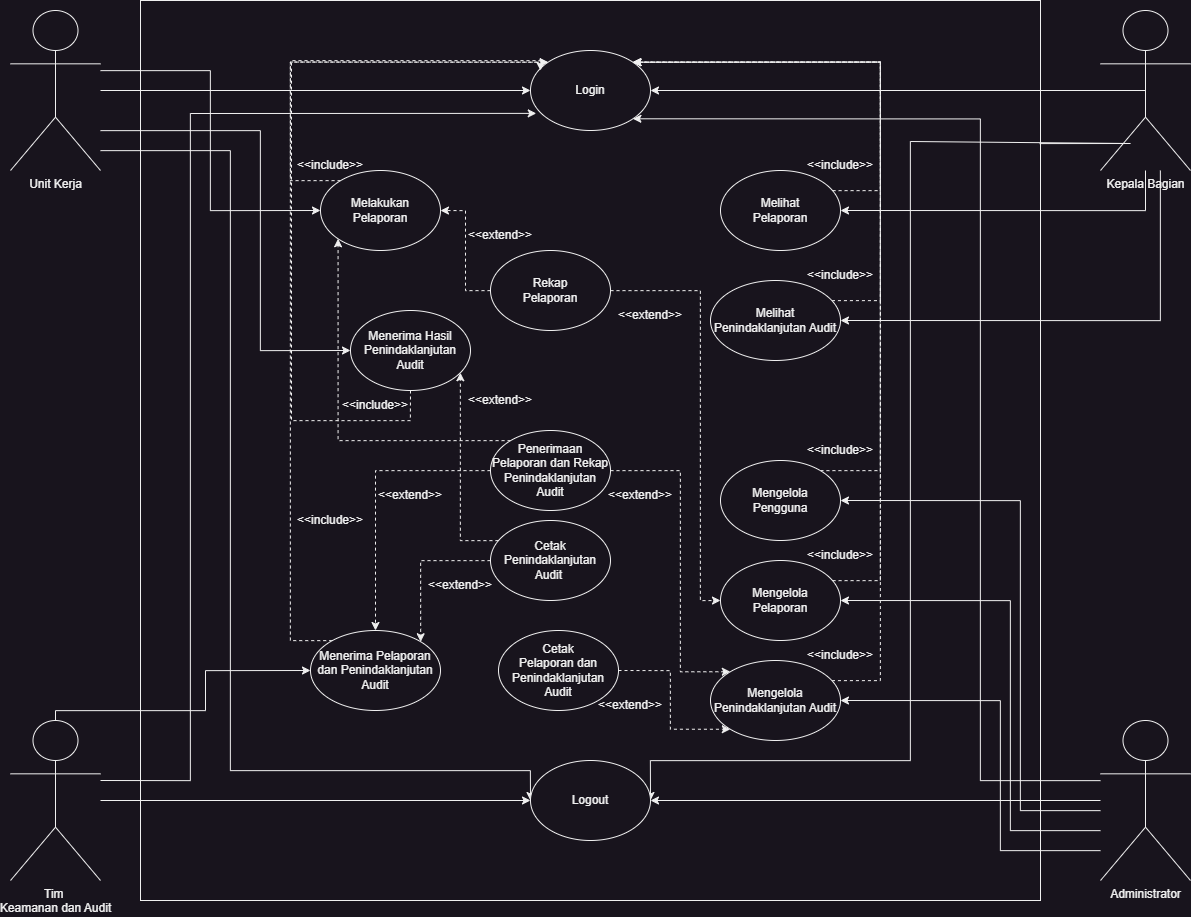

The diagram above was exported from draw.io. Its source (the exported page's mxGraphModel, read from the mxfile embedded in the PNG):
<mxGraphModel dx="1379" dy="1549" grid="1" gridSize="10" guides="1" tooltips="1" connect="1" arrows="1" fold="1" page="1" pageScale="1" pageWidth="850" pageHeight="1100" math="0" shadow="0">
  <root>
    <mxCell id="0" />
    <mxCell id="1" parent="0" />
    <mxCell id="cfRVP1dk4FAgaAwk9vHZ-2" value="" style="whiteSpace=wrap;html=1;aspect=fixed;" parent="1" vertex="1">
      <mxGeometry x="1700" y="80" width="900" height="900" as="geometry" />
    </mxCell>
    <mxCell id="cfRVP1dk4FAgaAwk9vHZ-3" style="edgeStyle=orthogonalEdgeStyle;rounded=0;orthogonalLoop=1;jettySize=auto;html=1;entryX=0;entryY=0.5;entryDx=0;entryDy=0;" parent="1" source="cfRVP1dk4FAgaAwk9vHZ-6" target="cfRVP1dk4FAgaAwk9vHZ-22" edge="1">
      <mxGeometry relative="1" as="geometry" />
    </mxCell>
    <mxCell id="cfRVP1dk4FAgaAwk9vHZ-4" style="edgeStyle=orthogonalEdgeStyle;rounded=0;orthogonalLoop=1;jettySize=auto;html=1;entryX=0;entryY=0.5;entryDx=0;entryDy=0;" parent="1" source="cfRVP1dk4FAgaAwk9vHZ-6" target="cfRVP1dk4FAgaAwk9vHZ-23" edge="1">
      <mxGeometry relative="1" as="geometry">
        <Array as="points">
          <mxPoint x="1790" y="230" />
          <mxPoint x="1790" y="850" />
          <mxPoint x="2090" y="850" />
        </Array>
      </mxGeometry>
    </mxCell>
    <mxCell id="cfRVP1dk4FAgaAwk9vHZ-5" style="edgeStyle=orthogonalEdgeStyle;rounded=0;orthogonalLoop=1;jettySize=auto;html=1;entryX=0;entryY=0.5;entryDx=0;entryDy=0;" parent="1" source="cfRVP1dk4FAgaAwk9vHZ-6" target="cfRVP1dk4FAgaAwk9vHZ-25" edge="1">
      <mxGeometry relative="1" as="geometry">
        <Array as="points">
          <mxPoint x="1770" y="150" />
          <mxPoint x="1770" y="290" />
        </Array>
      </mxGeometry>
    </mxCell>
    <mxCell id="cfRVP1dk4FAgaAwk9vHZ-73" style="edgeStyle=orthogonalEdgeStyle;rounded=0;orthogonalLoop=1;jettySize=auto;html=1;entryX=0;entryY=0.5;entryDx=0;entryDy=0;" parent="1" source="cfRVP1dk4FAgaAwk9vHZ-6" target="cfRVP1dk4FAgaAwk9vHZ-72" edge="1">
      <mxGeometry relative="1" as="geometry">
        <Array as="points">
          <mxPoint x="1820" y="210" />
          <mxPoint x="1820" y="430" />
        </Array>
      </mxGeometry>
    </mxCell>
    <mxCell id="cfRVP1dk4FAgaAwk9vHZ-6" value="Unit Kerja" style="shape=umlActor;verticalLabelPosition=bottom;verticalAlign=top;html=1;outlineConnect=0;" parent="1" vertex="1">
      <mxGeometry x="1570" y="90" width="90" height="160" as="geometry" />
    </mxCell>
    <mxCell id="cfRVP1dk4FAgaAwk9vHZ-7" style="edgeStyle=orthogonalEdgeStyle;rounded=0;orthogonalLoop=1;jettySize=auto;html=1;entryX=0;entryY=0.5;entryDx=0;entryDy=0;" parent="1" source="cfRVP1dk4FAgaAwk9vHZ-10" target="cfRVP1dk4FAgaAwk9vHZ-23" edge="1">
      <mxGeometry relative="1" as="geometry" />
    </mxCell>
    <mxCell id="cfRVP1dk4FAgaAwk9vHZ-8" style="edgeStyle=orthogonalEdgeStyle;rounded=0;orthogonalLoop=1;jettySize=auto;html=1;entryX=0.048;entryY=0.786;entryDx=0;entryDy=0;entryPerimeter=0;" parent="1" target="cfRVP1dk4FAgaAwk9vHZ-22" edge="1">
      <mxGeometry relative="1" as="geometry">
        <mxPoint x="2080" y="190" as="targetPoint" />
        <mxPoint x="1660" y="860" as="sourcePoint" />
        <Array as="points">
          <mxPoint x="1750" y="860" />
          <mxPoint x="1750" y="193" />
        </Array>
      </mxGeometry>
    </mxCell>
    <mxCell id="cfRVP1dk4FAgaAwk9vHZ-9" style="edgeStyle=orthogonalEdgeStyle;rounded=0;orthogonalLoop=1;jettySize=auto;html=1;entryX=0;entryY=0.5;entryDx=0;entryDy=0;" parent="1" source="cfRVP1dk4FAgaAwk9vHZ-10" target="cfRVP1dk4FAgaAwk9vHZ-27" edge="1">
      <mxGeometry relative="1" as="geometry">
        <Array as="points">
          <mxPoint x="1615" y="790" />
          <mxPoint x="1765" y="790" />
          <mxPoint x="1765" y="750" />
        </Array>
      </mxGeometry>
    </mxCell>
    <mxCell id="cfRVP1dk4FAgaAwk9vHZ-10" value="Tim&amp;nbsp;&lt;div&gt;Keamanan dan Audit&lt;/div&gt;" style="shape=umlActor;verticalLabelPosition=bottom;verticalAlign=top;html=1;outlineConnect=0;" parent="1" vertex="1">
      <mxGeometry x="1570" y="800" width="90" height="160" as="geometry" />
    </mxCell>
    <mxCell id="cfRVP1dk4FAgaAwk9vHZ-11" style="edgeStyle=orthogonalEdgeStyle;rounded=0;orthogonalLoop=1;jettySize=auto;html=1;entryX=1;entryY=0.5;entryDx=0;entryDy=0;exitX=0.5;exitY=0.5;exitDx=0;exitDy=0;exitPerimeter=0;" parent="1" source="cfRVP1dk4FAgaAwk9vHZ-15" target="cfRVP1dk4FAgaAwk9vHZ-22" edge="1">
      <mxGeometry relative="1" as="geometry">
        <mxPoint x="2600" y="170" as="sourcePoint" />
      </mxGeometry>
    </mxCell>
    <mxCell id="cfRVP1dk4FAgaAwk9vHZ-12" style="edgeStyle=orthogonalEdgeStyle;rounded=0;orthogonalLoop=1;jettySize=auto;html=1;entryX=1;entryY=0.5;entryDx=0;entryDy=0;exitX=0.999;exitY=0.159;exitDx=0;exitDy=0;exitPerimeter=0;" parent="1" source="cfRVP1dk4FAgaAwk9vHZ-2" target="cfRVP1dk4FAgaAwk9vHZ-23" edge="1">
      <mxGeometry relative="1" as="geometry">
        <mxPoint x="2730" y="220" as="sourcePoint" />
        <mxPoint x="2280" y="930" as="targetPoint" />
        <Array as="points">
          <mxPoint x="2690" y="223" />
          <mxPoint x="2690" y="221" />
          <mxPoint x="2470" y="221" />
          <mxPoint x="2470" y="840" />
          <mxPoint x="2210" y="840" />
        </Array>
      </mxGeometry>
    </mxCell>
    <mxCell id="cfRVP1dk4FAgaAwk9vHZ-13" style="edgeStyle=orthogonalEdgeStyle;rounded=0;orthogonalLoop=1;jettySize=auto;html=1;entryX=1;entryY=0.5;entryDx=0;entryDy=0;" parent="1" source="cfRVP1dk4FAgaAwk9vHZ-15" target="cfRVP1dk4FAgaAwk9vHZ-29" edge="1">
      <mxGeometry relative="1" as="geometry">
        <Array as="points">
          <mxPoint x="2705" y="290" />
        </Array>
      </mxGeometry>
    </mxCell>
    <mxCell id="cfRVP1dk4FAgaAwk9vHZ-14" style="edgeStyle=orthogonalEdgeStyle;rounded=0;orthogonalLoop=1;jettySize=auto;html=1;entryX=1;entryY=0.5;entryDx=0;entryDy=0;" parent="1" source="cfRVP1dk4FAgaAwk9vHZ-15" target="cfRVP1dk4FAgaAwk9vHZ-45" edge="1">
      <mxGeometry relative="1" as="geometry">
        <Array as="points">
          <mxPoint x="2720" y="400" />
        </Array>
      </mxGeometry>
    </mxCell>
    <mxCell id="cfRVP1dk4FAgaAwk9vHZ-15" value="Kepala Bagian" style="shape=umlActor;verticalLabelPosition=bottom;verticalAlign=top;html=1;outlineConnect=0;" parent="1" vertex="1">
      <mxGeometry x="2660" y="90" width="90" height="160" as="geometry" />
    </mxCell>
    <mxCell id="cfRVP1dk4FAgaAwk9vHZ-16" style="edgeStyle=orthogonalEdgeStyle;rounded=0;orthogonalLoop=1;jettySize=auto;html=1;" parent="1" source="cfRVP1dk4FAgaAwk9vHZ-21" target="cfRVP1dk4FAgaAwk9vHZ-23" edge="1">
      <mxGeometry relative="1" as="geometry" />
    </mxCell>
    <mxCell id="cfRVP1dk4FAgaAwk9vHZ-17" style="edgeStyle=orthogonalEdgeStyle;rounded=0;orthogonalLoop=1;jettySize=auto;html=1;entryX=1;entryY=1;entryDx=0;entryDy=0;" parent="1" source="cfRVP1dk4FAgaAwk9vHZ-21" target="cfRVP1dk4FAgaAwk9vHZ-22" edge="1">
      <mxGeometry relative="1" as="geometry">
        <Array as="points">
          <mxPoint x="2540" y="860" />
          <mxPoint x="2540" y="198" />
        </Array>
      </mxGeometry>
    </mxCell>
    <mxCell id="cfRVP1dk4FAgaAwk9vHZ-18" style="edgeStyle=orthogonalEdgeStyle;rounded=0;orthogonalLoop=1;jettySize=auto;html=1;entryX=1;entryY=0.5;entryDx=0;entryDy=0;" parent="1" source="cfRVP1dk4FAgaAwk9vHZ-21" target="cfRVP1dk4FAgaAwk9vHZ-47" edge="1">
      <mxGeometry relative="1" as="geometry">
        <Array as="points">
          <mxPoint x="2560" y="930" />
          <mxPoint x="2560" y="780" />
        </Array>
      </mxGeometry>
    </mxCell>
    <mxCell id="cfRVP1dk4FAgaAwk9vHZ-19" style="edgeStyle=orthogonalEdgeStyle;rounded=0;orthogonalLoop=1;jettySize=auto;html=1;entryX=1;entryY=0.5;entryDx=0;entryDy=0;" parent="1" source="cfRVP1dk4FAgaAwk9vHZ-21" target="cfRVP1dk4FAgaAwk9vHZ-31" edge="1">
      <mxGeometry relative="1" as="geometry">
        <Array as="points">
          <mxPoint x="2570" y="910" />
          <mxPoint x="2570" y="680" />
        </Array>
      </mxGeometry>
    </mxCell>
    <mxCell id="cfRVP1dk4FAgaAwk9vHZ-20" style="edgeStyle=orthogonalEdgeStyle;rounded=0;orthogonalLoop=1;jettySize=auto;html=1;entryX=1;entryY=0.5;entryDx=0;entryDy=0;" parent="1" source="cfRVP1dk4FAgaAwk9vHZ-21" target="cfRVP1dk4FAgaAwk9vHZ-49" edge="1">
      <mxGeometry relative="1" as="geometry">
        <Array as="points">
          <mxPoint x="2580" y="890" />
          <mxPoint x="2580" y="580" />
        </Array>
      </mxGeometry>
    </mxCell>
    <mxCell id="cfRVP1dk4FAgaAwk9vHZ-21" value="Administrator" style="shape=umlActor;verticalLabelPosition=bottom;verticalAlign=top;html=1;outlineConnect=0;" parent="1" vertex="1">
      <mxGeometry x="2660" y="800" width="90" height="160" as="geometry" />
    </mxCell>
    <mxCell id="cfRVP1dk4FAgaAwk9vHZ-22" value="Login" style="ellipse;whiteSpace=wrap;html=1;" parent="1" vertex="1">
      <mxGeometry x="2090" y="130" width="120" height="80" as="geometry" />
    </mxCell>
    <mxCell id="cfRVP1dk4FAgaAwk9vHZ-23" value="Logout" style="ellipse;whiteSpace=wrap;html=1;" parent="1" vertex="1">
      <mxGeometry x="2090" y="840" width="120" height="80" as="geometry" />
    </mxCell>
    <mxCell id="cfRVP1dk4FAgaAwk9vHZ-24" style="edgeStyle=orthogonalEdgeStyle;rounded=0;orthogonalLoop=1;jettySize=auto;html=1;entryX=0;entryY=0;entryDx=0;entryDy=0;dashed=1;" parent="1" source="cfRVP1dk4FAgaAwk9vHZ-25" target="cfRVP1dk4FAgaAwk9vHZ-22" edge="1">
      <mxGeometry relative="1" as="geometry">
        <Array as="points">
          <mxPoint x="1850" y="260" />
          <mxPoint x="1850" y="142" />
        </Array>
      </mxGeometry>
    </mxCell>
    <mxCell id="cfRVP1dk4FAgaAwk9vHZ-25" value="Melakukan&lt;br&gt;Pelaporan" style="ellipse;whiteSpace=wrap;html=1;" parent="1" vertex="1">
      <mxGeometry x="1880" y="250" width="120" height="80" as="geometry" />
    </mxCell>
    <mxCell id="cfRVP1dk4FAgaAwk9vHZ-26" style="edgeStyle=orthogonalEdgeStyle;rounded=0;orthogonalLoop=1;jettySize=auto;html=1;entryX=0;entryY=0;entryDx=0;entryDy=0;dashed=1;" parent="1" source="cfRVP1dk4FAgaAwk9vHZ-27" target="cfRVP1dk4FAgaAwk9vHZ-22" edge="1">
      <mxGeometry relative="1" as="geometry">
        <Array as="points">
          <mxPoint x="1850" y="720" />
          <mxPoint x="1850" y="142" />
        </Array>
      </mxGeometry>
    </mxCell>
    <mxCell id="cfRVP1dk4FAgaAwk9vHZ-27" value="Menerima Pelaporan dan Penindaklanjutan Audit" style="ellipse;whiteSpace=wrap;html=1;" parent="1" vertex="1">
      <mxGeometry x="1870" y="710" width="130" height="80" as="geometry" />
    </mxCell>
    <mxCell id="cfRVP1dk4FAgaAwk9vHZ-28" style="edgeStyle=orthogonalEdgeStyle;rounded=0;orthogonalLoop=1;jettySize=auto;html=1;entryX=1;entryY=0;entryDx=0;entryDy=0;dashed=1;" parent="1" source="cfRVP1dk4FAgaAwk9vHZ-29" target="cfRVP1dk4FAgaAwk9vHZ-22" edge="1">
      <mxGeometry relative="1" as="geometry">
        <Array as="points">
          <mxPoint x="2440" y="270" />
          <mxPoint x="2440" y="142" />
        </Array>
      </mxGeometry>
    </mxCell>
    <mxCell id="cfRVP1dk4FAgaAwk9vHZ-29" value="Melihat&lt;br&gt;Pelaporan" style="ellipse;whiteSpace=wrap;html=1;" parent="1" vertex="1">
      <mxGeometry x="2280" y="250" width="120" height="80" as="geometry" />
    </mxCell>
    <mxCell id="cfRVP1dk4FAgaAwk9vHZ-30" style="edgeStyle=orthogonalEdgeStyle;rounded=0;orthogonalLoop=1;jettySize=auto;html=1;entryX=1;entryY=0;entryDx=0;entryDy=0;dashed=1;" parent="1" source="cfRVP1dk4FAgaAwk9vHZ-31" target="cfRVP1dk4FAgaAwk9vHZ-22" edge="1">
      <mxGeometry relative="1" as="geometry">
        <Array as="points">
          <mxPoint x="2440" y="660" />
          <mxPoint x="2440" y="142" />
        </Array>
      </mxGeometry>
    </mxCell>
    <mxCell id="cfRVP1dk4FAgaAwk9vHZ-31" value="Mengelola&lt;br&gt;Pelaporan" style="ellipse;whiteSpace=wrap;html=1;" parent="1" vertex="1">
      <mxGeometry x="2280" y="640" width="120" height="80" as="geometry" />
    </mxCell>
    <mxCell id="cfRVP1dk4FAgaAwk9vHZ-32" style="edgeStyle=orthogonalEdgeStyle;rounded=0;orthogonalLoop=1;jettySize=auto;html=1;entryX=1;entryY=0.5;entryDx=0;entryDy=0;dashed=1;" parent="1" source="cfRVP1dk4FAgaAwk9vHZ-34" target="cfRVP1dk4FAgaAwk9vHZ-25" edge="1">
      <mxGeometry relative="1" as="geometry" />
    </mxCell>
    <mxCell id="cfRVP1dk4FAgaAwk9vHZ-33" style="edgeStyle=orthogonalEdgeStyle;rounded=0;orthogonalLoop=1;jettySize=auto;html=1;entryX=0;entryY=0.5;entryDx=0;entryDy=0;dashed=1;" parent="1" source="cfRVP1dk4FAgaAwk9vHZ-34" target="cfRVP1dk4FAgaAwk9vHZ-31" edge="1">
      <mxGeometry relative="1" as="geometry">
        <Array as="points">
          <mxPoint x="2260" y="370" />
          <mxPoint x="2260" y="680" />
        </Array>
      </mxGeometry>
    </mxCell>
    <mxCell id="cfRVP1dk4FAgaAwk9vHZ-34" value="Rekap&lt;br&gt;Pelaporan" style="ellipse;whiteSpace=wrap;html=1;" parent="1" vertex="1">
      <mxGeometry x="2050" y="330" width="120" height="80" as="geometry" />
    </mxCell>
    <mxCell id="cfRVP1dk4FAgaAwk9vHZ-38" style="edgeStyle=orthogonalEdgeStyle;rounded=0;orthogonalLoop=1;jettySize=auto;html=1;entryX=0.5;entryY=0;entryDx=0;entryDy=0;dashed=1;" parent="1" source="cfRVP1dk4FAgaAwk9vHZ-40" target="cfRVP1dk4FAgaAwk9vHZ-27" edge="1">
      <mxGeometry relative="1" as="geometry" />
    </mxCell>
    <mxCell id="cfRVP1dk4FAgaAwk9vHZ-39" style="edgeStyle=orthogonalEdgeStyle;rounded=0;orthogonalLoop=1;jettySize=auto;html=1;entryX=0;entryY=0;entryDx=0;entryDy=0;dashed=1;" parent="1" source="cfRVP1dk4FAgaAwk9vHZ-40" target="cfRVP1dk4FAgaAwk9vHZ-47" edge="1">
      <mxGeometry relative="1" as="geometry">
        <Array as="points">
          <mxPoint x="2240" y="550" />
          <mxPoint x="2240" y="751" />
        </Array>
      </mxGeometry>
    </mxCell>
    <mxCell id="cfRVP1dk4FAgaAwk9vHZ-67" style="edgeStyle=orthogonalEdgeStyle;rounded=0;orthogonalLoop=1;jettySize=auto;html=1;entryX=0;entryY=1;entryDx=0;entryDy=0;dashed=1;" parent="1" source="cfRVP1dk4FAgaAwk9vHZ-40" target="cfRVP1dk4FAgaAwk9vHZ-25" edge="1">
      <mxGeometry relative="1" as="geometry">
        <Array as="points">
          <mxPoint x="1898" y="520" />
        </Array>
      </mxGeometry>
    </mxCell>
    <mxCell id="cfRVP1dk4FAgaAwk9vHZ-40" value="&lt;div&gt;Penerimaan Pelaporan dan Rekap Penindaklanjutan Audit&lt;br&gt;&lt;/div&gt;" style="ellipse;whiteSpace=wrap;html=1;" parent="1" vertex="1">
      <mxGeometry x="2050" y="510" width="120" height="80" as="geometry" />
    </mxCell>
    <mxCell id="cfRVP1dk4FAgaAwk9vHZ-41" style="edgeStyle=orthogonalEdgeStyle;rounded=0;orthogonalLoop=1;jettySize=auto;html=1;entryX=1;entryY=0;entryDx=0;entryDy=0;dashed=1;" parent="1" source="cfRVP1dk4FAgaAwk9vHZ-43" target="cfRVP1dk4FAgaAwk9vHZ-27" edge="1">
      <mxGeometry relative="1" as="geometry" />
    </mxCell>
    <mxCell id="cfRVP1dk4FAgaAwk9vHZ-42" style="edgeStyle=orthogonalEdgeStyle;rounded=0;orthogonalLoop=1;jettySize=auto;html=1;entryX=0;entryY=1;entryDx=0;entryDy=0;dashed=1;exitX=1;exitY=0.5;exitDx=0;exitDy=0;" parent="1" source="cfRVP1dk4FAgaAwk9vHZ-65" target="cfRVP1dk4FAgaAwk9vHZ-47" edge="1">
      <mxGeometry relative="1" as="geometry">
        <Array as="points">
          <mxPoint x="2230" y="750" />
          <mxPoint x="2230" y="808" />
        </Array>
      </mxGeometry>
    </mxCell>
    <mxCell id="cfRVP1dk4FAgaAwk9vHZ-74" style="edgeStyle=orthogonalEdgeStyle;rounded=0;orthogonalLoop=1;jettySize=auto;html=1;dashed=1;" parent="1" source="cfRVP1dk4FAgaAwk9vHZ-43" target="cfRVP1dk4FAgaAwk9vHZ-72" edge="1">
      <mxGeometry relative="1" as="geometry">
        <Array as="points">
          <mxPoint x="2020" y="620" />
        </Array>
      </mxGeometry>
    </mxCell>
    <mxCell id="cfRVP1dk4FAgaAwk9vHZ-43" value="Cetak&lt;br&gt;Penindaklanjutan Audit&amp;nbsp;" style="ellipse;whiteSpace=wrap;html=1;" parent="1" vertex="1">
      <mxGeometry x="2050" y="600" width="120" height="80" as="geometry" />
    </mxCell>
    <mxCell id="cfRVP1dk4FAgaAwk9vHZ-44" style="edgeStyle=orthogonalEdgeStyle;rounded=0;orthogonalLoop=1;jettySize=auto;html=1;entryX=1;entryY=0;entryDx=0;entryDy=0;dashed=1;" parent="1" source="cfRVP1dk4FAgaAwk9vHZ-45" target="cfRVP1dk4FAgaAwk9vHZ-22" edge="1">
      <mxGeometry relative="1" as="geometry">
        <Array as="points">
          <mxPoint x="2440" y="380" />
          <mxPoint x="2440" y="142" />
        </Array>
      </mxGeometry>
    </mxCell>
    <mxCell id="cfRVP1dk4FAgaAwk9vHZ-45" value="Melihat Penindaklanjutan Audit" style="ellipse;whiteSpace=wrap;html=1;" parent="1" vertex="1">
      <mxGeometry x="2270" y="360" width="130" height="80" as="geometry" />
    </mxCell>
    <mxCell id="cfRVP1dk4FAgaAwk9vHZ-46" style="edgeStyle=orthogonalEdgeStyle;rounded=0;orthogonalLoop=1;jettySize=auto;html=1;entryX=1;entryY=0;entryDx=0;entryDy=0;dashed=1;" parent="1" source="cfRVP1dk4FAgaAwk9vHZ-47" target="cfRVP1dk4FAgaAwk9vHZ-22" edge="1">
      <mxGeometry relative="1" as="geometry">
        <Array as="points">
          <mxPoint x="2440" y="760" />
          <mxPoint x="2440" y="142" />
        </Array>
      </mxGeometry>
    </mxCell>
    <mxCell id="cfRVP1dk4FAgaAwk9vHZ-47" value="Mengelola Penindaklanjutan Audit" style="ellipse;whiteSpace=wrap;html=1;" parent="1" vertex="1">
      <mxGeometry x="2270" y="740" width="130" height="80" as="geometry" />
    </mxCell>
    <mxCell id="cfRVP1dk4FAgaAwk9vHZ-48" style="edgeStyle=orthogonalEdgeStyle;rounded=0;orthogonalLoop=1;jettySize=auto;html=1;entryX=1;entryY=0;entryDx=0;entryDy=0;dashed=1;" parent="1" source="cfRVP1dk4FAgaAwk9vHZ-49" target="cfRVP1dk4FAgaAwk9vHZ-22" edge="1">
      <mxGeometry relative="1" as="geometry">
        <Array as="points">
          <mxPoint x="2440" y="550" />
          <mxPoint x="2440" y="142" />
        </Array>
      </mxGeometry>
    </mxCell>
    <mxCell id="cfRVP1dk4FAgaAwk9vHZ-49" value="Mengelola&lt;br&gt;Pengguna" style="ellipse;whiteSpace=wrap;html=1;" parent="1" vertex="1">
      <mxGeometry x="2280" y="540" width="120" height="80" as="geometry" />
    </mxCell>
    <mxCell id="cfRVP1dk4FAgaAwk9vHZ-50" value="&amp;lt;&amp;lt;extend&amp;gt;&amp;gt;" style="text;html=1;align=center;verticalAlign=middle;whiteSpace=wrap;rounded=0;" parent="1" vertex="1">
      <mxGeometry x="2030" y="300" width="60" height="30" as="geometry" />
    </mxCell>
    <mxCell id="cfRVP1dk4FAgaAwk9vHZ-52" value="&amp;lt;&amp;lt;extend&amp;gt;&amp;gt;" style="text;html=1;align=center;verticalAlign=middle;whiteSpace=wrap;rounded=0;" parent="1" vertex="1">
      <mxGeometry x="1940" y="560" width="60" height="30" as="geometry" />
    </mxCell>
    <mxCell id="cfRVP1dk4FAgaAwk9vHZ-53" value="&amp;lt;&amp;lt;extend&amp;gt;&amp;gt;" style="text;html=1;align=center;verticalAlign=middle;whiteSpace=wrap;rounded=0;" parent="1" vertex="1">
      <mxGeometry x="1990" y="650" width="60" height="30" as="geometry" />
    </mxCell>
    <mxCell id="cfRVP1dk4FAgaAwk9vHZ-55" value="&amp;lt;&amp;lt;extend&amp;gt;&amp;gt;" style="text;html=1;align=center;verticalAlign=middle;whiteSpace=wrap;rounded=0;" parent="1" vertex="1">
      <mxGeometry x="2180" y="380" width="60" height="30" as="geometry" />
    </mxCell>
    <mxCell id="cfRVP1dk4FAgaAwk9vHZ-56" value="&amp;lt;&amp;lt;extend&amp;gt;&amp;gt;" style="text;html=1;align=center;verticalAlign=middle;whiteSpace=wrap;rounded=0;" parent="1" vertex="1">
      <mxGeometry x="2170" y="560" width="60" height="30" as="geometry" />
    </mxCell>
    <mxCell id="cfRVP1dk4FAgaAwk9vHZ-57" value="&amp;lt;&amp;lt;extend&amp;gt;&amp;gt;" style="text;html=1;align=center;verticalAlign=middle;whiteSpace=wrap;rounded=0;" parent="1" vertex="1">
      <mxGeometry x="2160" y="770" width="60" height="30" as="geometry" />
    </mxCell>
    <mxCell id="cfRVP1dk4FAgaAwk9vHZ-58" value="&amp;lt;&amp;lt;include&amp;gt;&amp;gt;" style="text;html=1;align=center;verticalAlign=middle;whiteSpace=wrap;rounded=0;" parent="1" vertex="1">
      <mxGeometry x="1860" y="585" width="60" height="30" as="geometry" />
    </mxCell>
    <mxCell id="cfRVP1dk4FAgaAwk9vHZ-59" value="&amp;lt;&amp;lt;include&amp;gt;&amp;gt;" style="text;html=1;align=center;verticalAlign=middle;whiteSpace=wrap;rounded=0;" parent="1" vertex="1">
      <mxGeometry x="1860" y="230" width="60" height="30" as="geometry" />
    </mxCell>
    <mxCell id="cfRVP1dk4FAgaAwk9vHZ-60" value="&amp;lt;&amp;lt;include&amp;gt;&amp;gt;" style="text;html=1;align=center;verticalAlign=middle;whiteSpace=wrap;rounded=0;" parent="1" vertex="1">
      <mxGeometry x="2370" y="230" width="60" height="30" as="geometry" />
    </mxCell>
    <mxCell id="cfRVP1dk4FAgaAwk9vHZ-61" value="&amp;lt;&amp;lt;include&amp;gt;&amp;gt;" style="text;html=1;align=center;verticalAlign=middle;whiteSpace=wrap;rounded=0;" parent="1" vertex="1">
      <mxGeometry x="2370" y="340" width="60" height="30" as="geometry" />
    </mxCell>
    <mxCell id="cfRVP1dk4FAgaAwk9vHZ-62" value="&amp;lt;&amp;lt;include&amp;gt;&amp;gt;" style="text;html=1;align=center;verticalAlign=middle;whiteSpace=wrap;rounded=0;" parent="1" vertex="1">
      <mxGeometry x="2370" y="515" width="60" height="30" as="geometry" />
    </mxCell>
    <mxCell id="cfRVP1dk4FAgaAwk9vHZ-63" value="&amp;lt;&amp;lt;include&amp;gt;&amp;gt;" style="text;html=1;align=center;verticalAlign=middle;whiteSpace=wrap;rounded=0;" parent="1" vertex="1">
      <mxGeometry x="2370" y="620" width="60" height="30" as="geometry" />
    </mxCell>
    <mxCell id="cfRVP1dk4FAgaAwk9vHZ-64" value="&amp;lt;&amp;lt;include&amp;gt;&amp;gt;" style="text;html=1;align=center;verticalAlign=middle;whiteSpace=wrap;rounded=0;" parent="1" vertex="1">
      <mxGeometry x="2370" y="720" width="60" height="30" as="geometry" />
    </mxCell>
    <mxCell id="cfRVP1dk4FAgaAwk9vHZ-65" value="Cetak&lt;br&gt;Pelaporan dan Penindaklanjutan Audit" style="ellipse;whiteSpace=wrap;html=1;" parent="1" vertex="1">
      <mxGeometry x="2058" y="710" width="120" height="80" as="geometry" />
    </mxCell>
    <mxCell id="cfRVP1dk4FAgaAwk9vHZ-76" style="edgeStyle=orthogonalEdgeStyle;rounded=0;orthogonalLoop=1;jettySize=auto;html=1;dashed=1;" parent="1" source="cfRVP1dk4FAgaAwk9vHZ-72" edge="1">
      <mxGeometry relative="1" as="geometry">
        <mxPoint x="2100" y="150" as="targetPoint" />
        <Array as="points">
          <mxPoint x="1970" y="500" />
          <mxPoint x="1851" y="500" />
          <mxPoint x="1851" y="140" />
          <mxPoint x="2100" y="140" />
        </Array>
      </mxGeometry>
    </mxCell>
    <mxCell id="cfRVP1dk4FAgaAwk9vHZ-72" value="Menerima Hasil Penindaklanjutan Audit" style="ellipse;whiteSpace=wrap;html=1;" parent="1" vertex="1">
      <mxGeometry x="1910" y="390" width="120" height="80" as="geometry" />
    </mxCell>
    <mxCell id="cfRVP1dk4FAgaAwk9vHZ-75" value="&amp;lt;&amp;lt;extend&amp;gt;&amp;gt;" style="text;html=1;align=center;verticalAlign=middle;whiteSpace=wrap;rounded=0;" parent="1" vertex="1">
      <mxGeometry x="2030" y="465" width="60" height="30" as="geometry" />
    </mxCell>
    <mxCell id="cfRVP1dk4FAgaAwk9vHZ-77" value="&amp;lt;&amp;lt;include&amp;gt;&amp;gt;" style="text;html=1;align=center;verticalAlign=middle;whiteSpace=wrap;rounded=0;" parent="1" vertex="1">
      <mxGeometry x="1905" y="470" width="60" height="30" as="geometry" />
    </mxCell>
  </root>
</mxGraphModel>